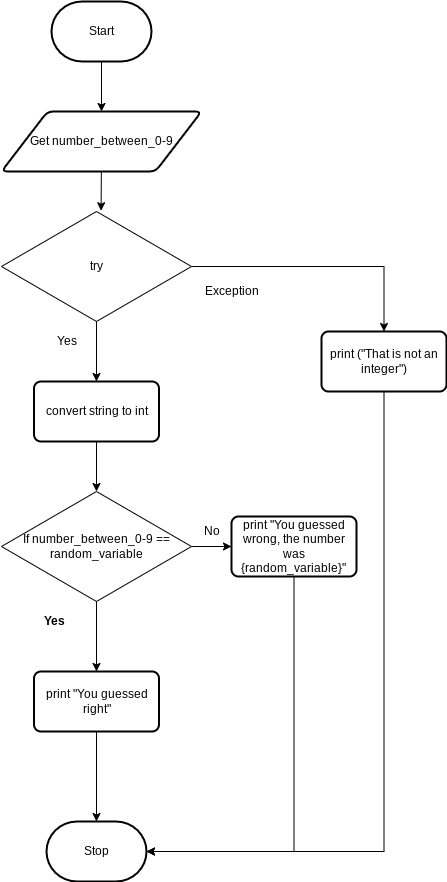

The diagram above was exported from draw.io. Its source (the exported page's mxGraphModel, read from the mxfile embedded in the PNG):
<mxGraphModel dx="594" dy="442" grid="1" gridSize="10" guides="1" tooltips="1" connect="1" arrows="1" fold="1" page="1" pageScale="1" pageWidth="827" pageHeight="1169" math="0" shadow="0">
  <root>
    <mxCell id="0" />
    <mxCell id="1" parent="0" />
    <mxCell id="4" style="edgeStyle=none;html=1;entryX=0.5;entryY=0;entryDx=0;entryDy=0;" parent="1" source="2" target="3" edge="1">
      <mxGeometry relative="1" as="geometry" />
    </mxCell>
    <mxCell id="2" value="Start" style="strokeWidth=2;html=1;shape=mxgraph.flowchart.terminator;whiteSpace=wrap;" parent="1" vertex="1">
      <mxGeometry x="270" y="70" width="100" height="60" as="geometry" />
    </mxCell>
    <mxCell id="6" style="edgeStyle=none;html=1;entryX=0.58;entryY=-0.013;entryDx=0;entryDy=0;entryPerimeter=0;" parent="1" source="3" edge="1">
      <mxGeometry relative="1" as="geometry">
        <mxPoint x="319.6" y="279.22" as="targetPoint" />
      </mxGeometry>
    </mxCell>
    <mxCell id="3" value="Get number_between_0-9" style="shape=parallelogram;html=1;strokeWidth=2;perimeter=parallelogramPerimeter;whiteSpace=wrap;rounded=1;arcSize=12;size=0.23;" parent="1" vertex="1">
      <mxGeometry x="220" y="180" width="200" height="60" as="geometry" />
    </mxCell>
    <mxCell id="8" style="edgeStyle=none;html=1;entryX=0.5;entryY=0;entryDx=0;entryDy=0;" parent="1" edge="1">
      <mxGeometry relative="1" as="geometry">
        <mxPoint x="310" y="340" as="sourcePoint" />
        <mxPoint x="315" y="380" as="targetPoint" />
      </mxGeometry>
    </mxCell>
    <mxCell id="9" value="Stop" style="strokeWidth=2;html=1;shape=mxgraph.flowchart.terminator;whiteSpace=wrap;" parent="1" vertex="1">
      <mxGeometry x="265" y="890" width="100" height="60" as="geometry" />
    </mxCell>
    <mxCell id="21" style="edgeStyle=none;html=1;" parent="1" source="18" edge="1">
      <mxGeometry relative="1" as="geometry">
        <mxPoint x="312.5" y="490" as="targetPoint" />
      </mxGeometry>
    </mxCell>
    <mxCell id="39" style="edgeStyle=orthogonalEdgeStyle;rounded=0;html=1;" edge="1" parent="1" source="18" target="37">
      <mxGeometry relative="1" as="geometry" />
    </mxCell>
    <mxCell id="18" value="convert string to int" style="rounded=1;whiteSpace=wrap;html=1;absoluteArcSize=1;arcSize=14;strokeWidth=2;" parent="1" vertex="1">
      <mxGeometry x="252.5" y="450" width="125" height="60" as="geometry" />
    </mxCell>
    <mxCell id="26" style="edgeStyle=none;html=1;entryX=0.5;entryY=0;entryDx=0;entryDy=0;labelPosition=center;verticalLabelPosition=middle;align=center;verticalAlign=middle;" parent="1" source="25" target="18" edge="1">
      <mxGeometry relative="1" as="geometry" />
    </mxCell>
    <mxCell id="27" style="edgeStyle=orthogonalEdgeStyle;html=1;strokeColor=none;rounded=0;" parent="1" source="25" edge="1">
      <mxGeometry relative="1" as="geometry">
        <mxPoint x="500" y="335" as="targetPoint" />
      </mxGeometry>
    </mxCell>
    <mxCell id="41" style="edgeStyle=orthogonalEdgeStyle;rounded=0;html=1;entryX=0.5;entryY=0;entryDx=0;entryDy=0;" edge="1" parent="1" source="25" target="28">
      <mxGeometry relative="1" as="geometry" />
    </mxCell>
    <mxCell id="25" value="try" style="rhombus;whiteSpace=wrap;html=1;" parent="1" vertex="1">
      <mxGeometry x="220" y="280" width="190" height="110" as="geometry" />
    </mxCell>
    <mxCell id="42" style="edgeStyle=orthogonalEdgeStyle;rounded=0;html=1;entryX=1;entryY=0.5;entryDx=0;entryDy=0;entryPerimeter=0;" edge="1" parent="1" source="28" target="9">
      <mxGeometry relative="1" as="geometry">
        <Array as="points">
          <mxPoint x="603" y="920" />
        </Array>
      </mxGeometry>
    </mxCell>
    <mxCell id="28" value="print (&quot;That is not an integer&quot;)" style="rounded=1;whiteSpace=wrap;html=1;absoluteArcSize=1;arcSize=14;strokeWidth=2;" parent="1" vertex="1">
      <mxGeometry x="540" y="400" width="125" height="60" as="geometry" />
    </mxCell>
    <mxCell id="33" value="Yes" style="text;html=1;resizable=0;autosize=1;align=center;verticalAlign=middle;points=[];fillColor=none;strokeColor=none;rounded=0;" parent="1" vertex="1">
      <mxGeometry x="265" y="400" width="40" height="20" as="geometry" />
    </mxCell>
    <mxCell id="34" value="Exception" style="text;html=1;resizable=0;autosize=1;align=center;verticalAlign=middle;points=[];fillColor=none;strokeColor=none;rounded=0;" parent="1" vertex="1">
      <mxGeometry x="415" y="350" width="70" height="20" as="geometry" />
    </mxCell>
    <mxCell id="43" style="edgeStyle=orthogonalEdgeStyle;rounded=0;html=1;entryX=0;entryY=0.5;entryDx=0;entryDy=0;" edge="1" parent="1" source="37" target="40">
      <mxGeometry relative="1" as="geometry" />
    </mxCell>
    <mxCell id="48" style="edgeStyle=orthogonalEdgeStyle;rounded=0;html=1;entryX=0.5;entryY=0;entryDx=0;entryDy=0;" edge="1" parent="1" source="37" target="47">
      <mxGeometry relative="1" as="geometry" />
    </mxCell>
    <mxCell id="37" value="If number_between_0-9 == random_variable" style="rhombus;whiteSpace=wrap;html=1;" vertex="1" parent="1">
      <mxGeometry x="220" y="560" width="190" height="110" as="geometry" />
    </mxCell>
    <mxCell id="46" style="edgeStyle=orthogonalEdgeStyle;rounded=0;html=1;entryX=1;entryY=0.5;entryDx=0;entryDy=0;entryPerimeter=0;" edge="1" parent="1" source="40" target="9">
      <mxGeometry relative="1" as="geometry">
        <Array as="points">
          <mxPoint x="513" y="920" />
        </Array>
      </mxGeometry>
    </mxCell>
    <mxCell id="40" value="print &quot;You guessed wrong, the number was {random_variable}&quot;" style="rounded=1;whiteSpace=wrap;html=1;absoluteArcSize=1;arcSize=14;strokeWidth=2;" vertex="1" parent="1">
      <mxGeometry x="450" y="585" width="125" height="60" as="geometry" />
    </mxCell>
    <mxCell id="44" value="Yes" style="text;html=1;resizable=0;autosize=1;align=center;verticalAlign=middle;points=[];fillColor=none;strokeColor=none;rounded=0;fontStyle=1" vertex="1" parent="1">
      <mxGeometry x="252.5" y="680" width="40" height="20" as="geometry" />
    </mxCell>
    <mxCell id="45" value="No" style="text;html=1;resizable=0;autosize=1;align=center;verticalAlign=middle;points=[];fillColor=none;strokeColor=none;rounded=0;" vertex="1" parent="1">
      <mxGeometry x="415" y="590" width="30" height="20" as="geometry" />
    </mxCell>
    <mxCell id="50" style="edgeStyle=orthogonalEdgeStyle;rounded=0;html=1;entryX=0.5;entryY=0;entryDx=0;entryDy=0;entryPerimeter=0;" edge="1" parent="1" source="47" target="9">
      <mxGeometry relative="1" as="geometry" />
    </mxCell>
    <mxCell id="47" value="print &quot;You guessed right&quot;" style="rounded=1;whiteSpace=wrap;html=1;absoluteArcSize=1;arcSize=14;strokeWidth=2;" vertex="1" parent="1">
      <mxGeometry x="252.5" y="740" width="125" height="60" as="geometry" />
    </mxCell>
  </root>
</mxGraphModel>